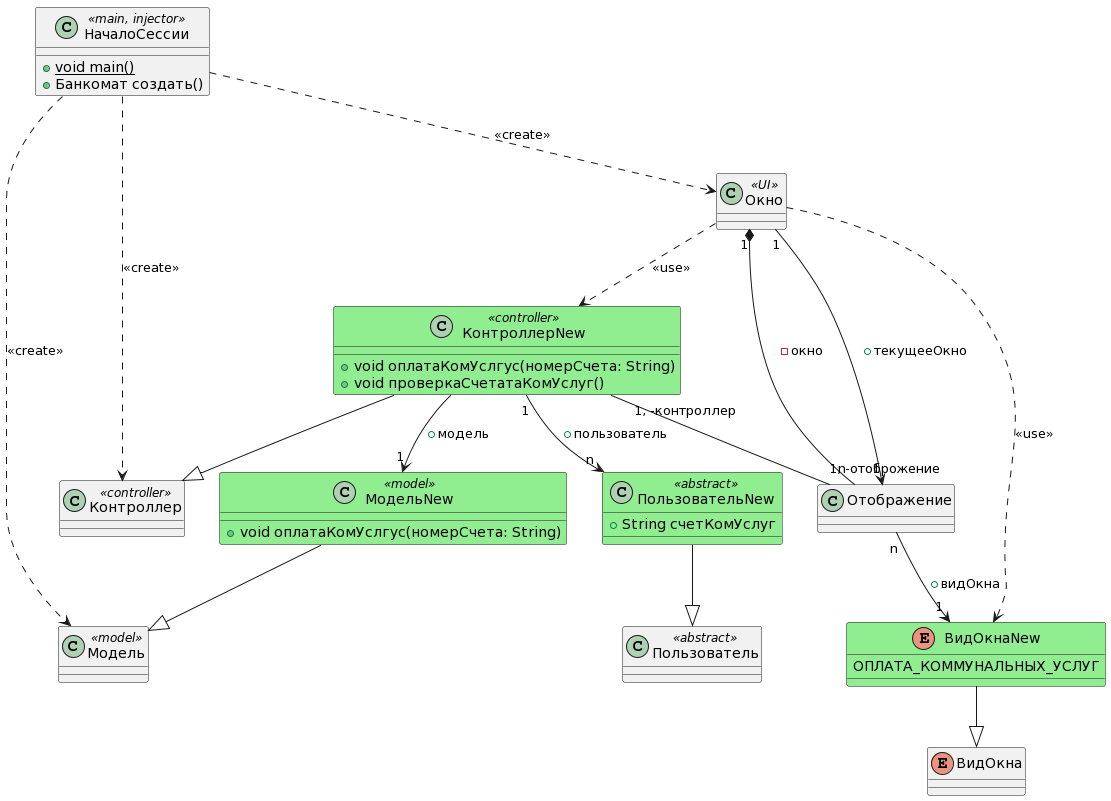

The diagram above was rendered by PlantUML. Its source (embedded in the PNG):
@startuml
class НачалоСессии <<main, injector>>{
    + {static} void main()
    + Банкомат создать()
}

НачалоСессии ..> Модель : <<create>>
НачалоСессии ..> Контроллер : <<create>>
НачалоСессии ..> Окно : <<create>>

class Пользователь <<abstract>>
{
}

class ПользовательNew <<abstract>> #back:lightgreen
{
    + String счетКомУслуг
}

ПользовательNew --|> Пользователь

class Модель <<model>>
{
}

class МодельNew <<model>> #back:lightgreen
{
    + void оплатаКомУслгус(номерСчета: String)
}

МодельNew --|> Модель 

class Контроллер <<controller>>
{
}

class КонтроллерNew <<controller>> #back:lightgreen
{
    + void оплатаКомУслгус(номерСчета: String)
    + void проверкаСчетатаКомУслуг()
}

КонтроллерNew --|> Контроллер 

КонтроллерNew --> "1" МодельNew : +модель

КонтроллерNew "1" --> "n" ПользовательNew: +пользователь

class Окно <<UI>>{
}

class Отображение{
}


enum ВидОкна{
}

enum ВидОкнаNew #back:lightgreen
{
    ОПЛАТА_КОММУНАЛЬНЫХ_УСЛУГ
}

ВидОкнаNew --|> ВидОкна

Окно ..> ВидОкнаNew: <<use>>
Окно ..> КонтроллерNew: <<use>>
Окно "1" *-- "n" Отображение: -окно
Отображение "n" -->  "1" ВидОкнаNew: +видОкна
Окно "1" --> "1" Отображение: +текущееОкно
КонтроллерNew "1, -контроллер" -- "1, -отоброжение" Отображение
@enduml